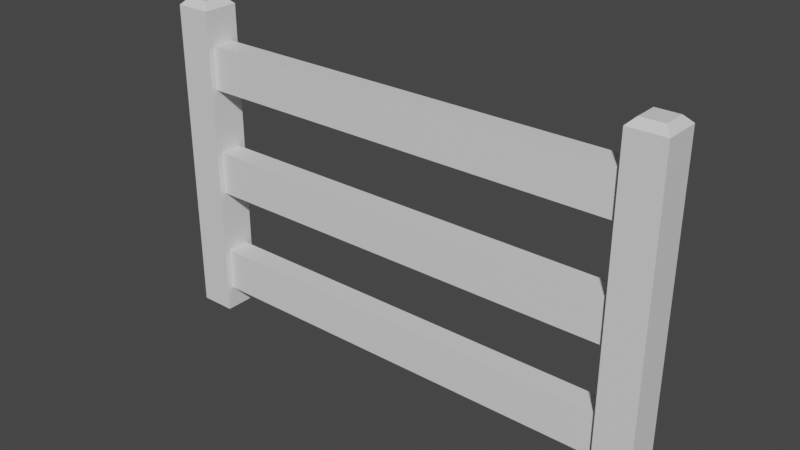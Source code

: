 # Source: valla.blend  (saved by Blender 3.5.10; exported with 4.5.12 LTS)
import bpy
from mathutils import Matrix  # noqa: F401  (used for matrix-valued properties, if any)

bpy.ops.wm.read_factory_settings(use_empty=True)
scene = bpy.context.scene
scene.name = 'Scene'

# ---- collections
col_collection = bpy.data.collections.new('Collection'); scene.collection.children.link(col_collection)

# ---- materials (node trees are filled in below, after node groups)
mat_material = bpy.data.materials.new('Material')
mat_material.alpha_threshold = 0.0
mat_material.use_transparent_shadow = False
mat_material.roughness = 0.5
mat_material.line_color = (0.0, 0.0, 0.0, 1.0)

# ---- material node trees
mat_material.use_nodes = True; mat_material.node_tree.nodes.clear()
_N = mat_material.node_tree.nodes; _L = mat_material.node_tree.links
n0 = _N.new('ShaderNodeOutputMaterial'); n0.name = 'Material Output'; n0.location = (300, 300)
n1 = _N.new('ShaderNodeBsdfPrincipled'); n1.name = 'Principled BSDF'; n1.location = (10, 300)
n1.distribution = 'GGX'
n1.subsurface_method = 'RANDOM_WALK_SKIN'
n1.inputs[3].default_value = 1.45
n1.inputs[27].default_value = (0.0, 0.0, 0.0, 1.0)
n1.inputs[28].default_value = 1.0
_L.new(n1.outputs[0], n0.inputs[0])
n0.is_active_output = True

# ---- world
world_world = bpy.data.worlds.new('World'); scene.world = world_world
world_world.use_nodes = True; world_world.node_tree.nodes.clear()
_N = world_world.node_tree.nodes; _L = world_world.node_tree.links
n0 = _N.new('ShaderNodeOutputWorld'); n0.name = 'World Output'; n0.location = (300, 300)
n1 = _N.new('ShaderNodeBackground'); n1.name = 'Background'; n1.location = (10, 300)
n1.inputs[0].default_value = (0.05088, 0.05088, 0.05088, 1.0)
_L.new(n1.outputs[0], n0.inputs[0])
n0.is_active_output = True
world_world.color = (0.05088, 0.05088, 0.05088)
world_world.use_sun_shadow = False
world_world.sun_shadow_jitter_overblur = 0.0

# ---- meshes
me_cube = bpy.data.meshes.new('Cube')
me_cube.from_pydata([(-12.0, 1.0, -1.0), (-12.0, -1.0, -1.0), (-14.0, 1.0, -1.0), (-14.0, -1.0, -1.0), (-12.0, 1.0, 11.0), (-12.0, 1.0, 5.0), (-14.0, -1.0, 5.0), (-14.0, -1.0, 11.0), (-12.0, -1.0, 11.0), (-12.0, -1.0, 5.0), (-14.0, 1.0, 11.0), (-14.0, 1.0, 5.0), (-12.0, 0.6286, 12.3), (-12.0, 0.6286, 14.7), (-12.0, -0.6286, 14.7), (-12.0, -0.6286, 12.3), (-12.0, 0.6286, 0.2969), (-12.0, 0.6286, 2.703), (-12.0, -0.6286, 2.703), (-12.0, -0.6286, 0.2969), (-12.0, 0.6286, 6.297), (-12.0, 0.6286, 8.703), (-12.0, -0.6286, 8.703), (-12.0, -0.6286, 6.297), (0.0, 0.6286, 14.7), (0.0, 0.6286, 12.3), (0.0, -0.6286, 12.3), (0.0, -0.6286, 14.7), (0.0, 0.6286, 2.703), (0.0, 0.6286, 0.2969), (0.0, -0.6286, 0.2969), (0.0, -0.6286, 2.703), (0.0, 0.6286, 8.703), (0.0, 0.6286, 6.297), (0.0, -0.6286, 6.297), (0.0, -0.6286, 8.703), (-12.0, 1.0, 16.62), (-12.38, 0.623, 17.0), (-12.0, -1.0, 16.62), (-12.38, -0.623, 17.0), (-13.62, 0.623, 17.0), (-14.0, 1.0, 16.62), (-13.62, -0.623, 17.0), (-14.0, -1.0, 16.62)], [], [(10, 41, 36, 4), (38, 8, 15, 14), (2, 0, 1, 3), (15, 12, 25, 26), (4, 36, 13, 12), (2, 11, 5, 0), (11, 10, 4, 5), (21, 22, 35, 32), (18, 19, 30, 31), (3, 6, 11, 2), (6, 7, 10, 11), (1, 9, 6, 3), (9, 8, 7, 6), (8, 38, 43, 7), (37, 40, 42, 39), (7, 43, 41, 10), (8, 4, 12, 15), (0, 5, 17, 16), (5, 9, 18, 17), (9, 1, 19, 18), (1, 0, 16, 19), (5, 4, 21, 20), (4, 8, 22, 21), (8, 9, 23, 22), (9, 5, 20, 23), (16, 17, 28, 29), (22, 23, 34, 35), (13, 14, 27, 24), (19, 16, 29, 30), (20, 21, 32, 33), (14, 15, 26, 27), (17, 18, 31, 28), (23, 20, 33, 34), (12, 13, 24, 25), (39, 42, 43, 38), (37, 39, 38, 36), (42, 40, 41, 43), (40, 37, 36, 41), (36, 38, 14, 13)])
_uv = me_cube.uv_layers.new(name='UVMap')
_uv.uv.foreach_set('vector', [0.5417, 0.25, 0.6198, 0.25, 0.6198, 0.5, 0.5417, 0.5, 0.6198, 0.75, 0.5417, 0.75, 0.5468, 0.7036, 0.6198, 0.7036, 0.125, 0.5, 0.375, 0.5, 0.375, 0.75, 0.125, 0.75, 0.5468, 0.7036, 0.5468, 0.5464, 0.5468, 0.5464, 0.5468, 0.7036, 0.5417, 0.5, 0.6198, 0.5, 0.6198, 0.5464, 0.5468, 0.5464, 0.375, 0.25, 0.4583, 0.25, 0.4583, 0.5, 0.375, 0.5, 0.4583, 0.25, 0.5417, 0.25, 0.5417, 0.5, 0.4583, 0.5, 0.5365, 0.5464, 0.5365, 0.7036, 0.5365, 0.7036, 0.5365, 0.5464, 0.4532, 0.7036, 0.3802, 0.7036, 0.3802, 0.7036, 0.4532, 0.7036, 0.375, 0.0, 0.4583, 0.0, 0.4583, 0.25, 0.375, 0.25, 0.4583, 0.0, 0.5417, 0.0, 0.5417, 0.25, 0.4583, 0.25, 0.375, 0.75, 0.4583, 0.75, 0.4583, 1.0, 0.375, 1.0, 0.4583, 0.75, 0.5417, 0.75, 0.5417, 1.0, 0.4583, 1.0, 0.5417, 0.75, 0.6198, 0.75, 0.6198, 1.0, 0.5417, 1.0, 0.6721, 0.5471, 0.8279, 0.5471, 0.8279, 0.7029, 0.6721, 0.7029, 0.5417, 0.0, 0.6198, 0.0, 0.6198, 0.25, 0.5417, 0.25, 0.5417, 0.75, 0.5417, 0.5, 0.5468, 0.5464, 0.5468, 0.7036, 0.375, 0.5, 0.4583, 0.5, 0.4532, 0.5464, 0.3802, 0.5464, 0.4583, 0.5, 0.4583, 0.75, 0.4532, 0.7036, 0.4532, 0.5464, 0.4583, 0.75, 0.375, 0.75, 0.3802, 0.7036, 0.4532, 0.7036, 0.375, 0.75, 0.375, 0.5, 0.3802, 0.5464, 0.3802, 0.7036, 0.4583, 0.5, 0.5417, 0.5, 0.5365, 0.5464, 0.4635, 0.5464, 0.5417, 0.5, 0.5417, 0.75, 0.5365, 0.7036, 0.5365, 0.5464, 0.5417, 0.75, 0.4583, 0.75, 0.4635, 0.7036, 0.5365, 0.7036, 0.4583, 0.75, 0.4583, 0.5, 0.4635, 0.5464, 0.4635, 0.7036, 0.3802, 0.5464, 0.4532, 0.5464, 0.4532, 0.5464, 0.3802, 0.5464, 0.5365, 0.7036, 0.4635, 0.7036, 0.4635, 0.7036, 0.5365, 0.7036, 0.6198, 0.5464, 0.6198, 0.7036, 0.6198, 0.7036, 0.6198, 0.5464, 0.3802, 0.7036, 0.3802, 0.5464, 0.3802, 0.5464, 0.3802, 0.7036, 0.4635, 0.5464, 0.5365, 0.5464, 0.5365, 0.5464, 0.4635, 0.5464, 0.6198, 0.7036, 0.5468, 0.7036, 0.5468, 0.7036, 0.6198, 0.7036, 0.4532, 0.5464, 0.4532, 0.7036, 0.4532, 0.7036, 0.4532, 0.5464, 0.4635, 0.7036, 0.4635, 0.5464, 0.4635, 0.5464, 0.4635, 0.7036, 0.5468, 0.5464, 0.6198, 0.5464, 0.6198, 0.5464, 0.5468, 0.5464, 0.6721, 0.7029, 0.8279, 0.7029, 0.875, 0.75, 0.625, 0.75, 0.6721, 0.5471, 0.6721, 0.7029, 0.6242, 0.75, 0.6242, 0.5, 0.8279, 0.7029, 0.8279, 0.5471, 0.875, 0.5, 0.875, 0.75, 0.8279, 0.5471, 0.6721, 0.5471, 0.625, 0.5, 0.875, 0.5, 0.6242, 0.5, 0.6242, 0.75, 0.6198, 0.7036, 0.6198, 0.5464])
me_cube.materials.append(mat_material)
me_cube.use_mirror_vertex_groups = False
me_cube.update()

# ---- objects
ob_cube = bpy.data.objects.new('Cube', me_cube)

# ---- transforms, parenting, visibility, modifiers, constraints
ob_cube.location = (0.0, 0.0, 0.0)
ob_cube.lock_rotations_4d = False
ob_cube.empty_display_type = 'ARROWS'
ob_cube.lineart.crease_threshold = 0.0
_m = ob_cube.modifiers.new('Mirror', 'MIRROR')
_m.use_clip = True

# ---- collection membership
col_collection.objects.link(ob_cube)

# ---- scene / render settings (as saved in the file)
scene.frame_start = 1; scene.frame_end = 250; scene.frame_set(1)
scene.render.engine = 'BLENDER_EEVEE_NEXT'
scene.cycles.sampling_pattern = 'TABULATED_SOBOL'
scene.view_settings.view_transform = 'Filmic'
bpy.context.view_layer.update()

# ---- added for rendering (the .blend has no active camera and no usable light): camera, sun
cam_auto = bpy.data.cameras.new('AutoCamera')
cam_auto.lens = 50.0
cam_auto.sensor_width = 36.0
cam_auto.clip_end = 1000.0
ob_auto_camera = bpy.data.objects.new('AutoCamera', cam_auto)
scene.collection.objects.link(ob_auto_camera)
ob_auto_camera.location = (30.8532, -37.0238, 32.6825)
ob_auto_camera.rotation_euler = (1.09748, -7.21219e-08, 0.694738)
scene.camera = ob_auto_camera
light_auto_sun = bpy.data.lights.new('AutoSun', 'SUN')
light_auto_sun.energy = 3.0
light_auto_sun.angle = 0.0523599
ob_auto_sun = bpy.data.objects.new('AutoSun', light_auto_sun)
scene.collection.objects.link(ob_auto_sun)
ob_auto_sun.rotation_euler = (0.872665, 0.174533, 0.523599)
bpy.context.view_layer.update()
